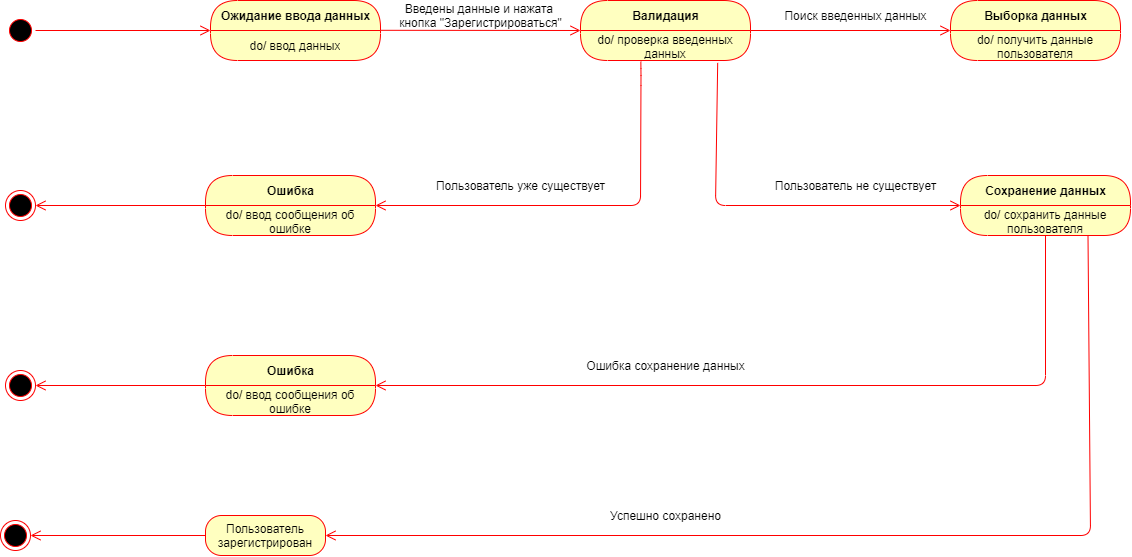

The diagram above was exported from draw.io. Its source (the exported page's mxGraphModel, read from the mxfile embedded in the PNG):
<mxGraphModel dx="756" dy="1216" grid="1" gridSize="10" guides="1" tooltips="1" connect="1" arrows="1" fold="1" page="1" pageScale="1" pageWidth="827" pageHeight="1169" math="0" shadow="0">
  <root>
    <mxCell id="0" />
    <mxCell id="1" parent="0" />
    <mxCell id="X2OKS_7C0zJDS41kBCyg-1" value="" style="ellipse;html=1;shape=startState;fillColor=#000000;strokeColor=#ff0000;" vertex="1" parent="1">
      <mxGeometry x="2045" y="2010" width="30" height="30" as="geometry" />
    </mxCell>
    <mxCell id="X2OKS_7C0zJDS41kBCyg-10" value="" style="html=1;verticalAlign=bottom;endArrow=open;endSize=8;strokeColor=#ff0000;exitX=1;exitY=0.5;exitDx=0;exitDy=0;entryX=0;entryY=0;entryDx=0;entryDy=0;" edge="1" parent="1" source="X2OKS_7C0zJDS41kBCyg-1" target="X2OKS_7C0zJDS41kBCyg-8">
      <mxGeometry relative="1" as="geometry">
        <mxPoint x="2375" y="2055" as="targetPoint" />
        <mxPoint x="2280" y="2025" as="sourcePoint" />
      </mxGeometry>
    </mxCell>
    <mxCell id="X2OKS_7C0zJDS41kBCyg-7" value="Ожидание ввода данных" style="swimlane;html=1;fontStyle=1;align=center;verticalAlign=middle;childLayout=stackLayout;horizontal=1;startSize=30;horizontalStack=0;resizeParent=0;resizeLast=1;container=0;fontColor=#000000;collapsible=0;rounded=1;arcSize=30;strokeColor=#ff0000;fillColor=#ffffc0;swimlaneFillColor=#ffffc0;dropTarget=0;" vertex="1" parent="1">
      <mxGeometry x="2250" y="1995" width="170" height="60" as="geometry" />
    </mxCell>
    <mxCell id="X2OKS_7C0zJDS41kBCyg-8" value="do/ ввод данных" style="text;html=1;strokeColor=none;fillColor=none;align=center;verticalAlign=middle;spacingLeft=4;spacingRight=4;whiteSpace=wrap;overflow=hidden;rotatable=0;fontColor=#000000;" vertex="1" parent="X2OKS_7C0zJDS41kBCyg-7">
      <mxGeometry y="30" width="170" height="30" as="geometry" />
    </mxCell>
    <mxCell id="X2OKS_7C0zJDS41kBCyg-11" value="" style="html=1;verticalAlign=bottom;endArrow=open;endSize=8;strokeColor=#ff0000;exitX=1;exitY=0.5;exitDx=0;exitDy=0;entryX=0;entryY=0.5;entryDx=0;entryDy=0;" edge="1" parent="1" target="X2OKS_7C0zJDS41kBCyg-13">
      <mxGeometry relative="1" as="geometry">
        <mxPoint x="2595" y="2024.8" as="targetPoint" />
        <mxPoint x="2420" y="2024.8" as="sourcePoint" />
      </mxGeometry>
    </mxCell>
    <mxCell id="X2OKS_7C0zJDS41kBCyg-15" value="Введены данные и нажата &lt;br&gt;кнопка &quot;Зарегистрироваться&quot;" style="text;html=1;align=center;verticalAlign=middle;resizable=0;points=[];autosize=1;" vertex="1" parent="1">
      <mxGeometry x="2430" y="1995" width="180" height="30" as="geometry" />
    </mxCell>
    <mxCell id="X2OKS_7C0zJDS41kBCyg-13" value="Валидация" style="swimlane;html=1;fontStyle=1;align=center;verticalAlign=middle;childLayout=stackLayout;horizontal=1;startSize=30;horizontalStack=0;resizeParent=0;resizeLast=1;container=0;fontColor=#000000;collapsible=0;rounded=1;arcSize=30;strokeColor=#ff0000;fillColor=#ffffc0;swimlaneFillColor=#ffffc0;dropTarget=0;" vertex="1" parent="1">
      <mxGeometry x="2620" y="1995" width="170" height="60" as="geometry" />
    </mxCell>
    <mxCell id="X2OKS_7C0zJDS41kBCyg-14" value="do/ проверка введенных данных" style="text;html=1;strokeColor=none;fillColor=none;align=center;verticalAlign=middle;spacingLeft=4;spacingRight=4;whiteSpace=wrap;overflow=hidden;rotatable=0;fontColor=#000000;" vertex="1" parent="X2OKS_7C0zJDS41kBCyg-13">
      <mxGeometry y="30" width="170" height="30" as="geometry" />
    </mxCell>
    <mxCell id="X2OKS_7C0zJDS41kBCyg-16" value="Ошибка" style="swimlane;html=1;fontStyle=1;align=center;verticalAlign=middle;childLayout=stackLayout;horizontal=1;startSize=30;horizontalStack=0;resizeParent=0;resizeLast=1;container=0;fontColor=#000000;collapsible=0;rounded=1;arcSize=30;strokeColor=#ff0000;fillColor=#ffffc0;swimlaneFillColor=#ffffc0;dropTarget=0;" vertex="1" parent="1">
      <mxGeometry x="2245" y="2170" width="170" height="60" as="geometry" />
    </mxCell>
    <mxCell id="X2OKS_7C0zJDS41kBCyg-17" value="do/ ввод сообщения об ошибке" style="text;html=1;strokeColor=none;fillColor=none;align=center;verticalAlign=middle;spacingLeft=4;spacingRight=4;whiteSpace=wrap;overflow=hidden;rotatable=0;fontColor=#000000;" vertex="1" parent="X2OKS_7C0zJDS41kBCyg-16">
      <mxGeometry y="30" width="170" height="30" as="geometry" />
    </mxCell>
    <mxCell id="X2OKS_7C0zJDS41kBCyg-20" value="" style="ellipse;html=1;shape=endState;fillColor=#000000;strokeColor=#ff0000;" vertex="1" parent="1">
      <mxGeometry x="2045" y="2185" width="30" height="30" as="geometry" />
    </mxCell>
    <mxCell id="X2OKS_7C0zJDS41kBCyg-23" value="" style="html=1;verticalAlign=bottom;endArrow=open;endSize=8;strokeColor=#ff0000;exitX=0;exitY=0;exitDx=0;exitDy=0;entryX=1;entryY=0.5;entryDx=0;entryDy=0;" edge="1" parent="1" source="X2OKS_7C0zJDS41kBCyg-17" target="X2OKS_7C0zJDS41kBCyg-20">
      <mxGeometry relative="1" as="geometry">
        <mxPoint x="2220" y="2120" as="targetPoint" />
        <mxPoint x="2044.9999999999823" y="2120" as="sourcePoint" />
      </mxGeometry>
    </mxCell>
    <mxCell id="X2OKS_7C0zJDS41kBCyg-24" value="" style="html=1;verticalAlign=bottom;endArrow=open;endSize=8;strokeColor=#ff0000;entryX=1;entryY=0;entryDx=0;entryDy=0;edgeStyle=orthogonalEdgeStyle;exitX=0.355;exitY=1.039;exitDx=0;exitDy=0;exitPerimeter=0;" edge="1" parent="1" source="X2OKS_7C0zJDS41kBCyg-14" target="X2OKS_7C0zJDS41kBCyg-17">
      <mxGeometry relative="1" as="geometry">
        <mxPoint x="2481" y="2120" as="targetPoint" />
        <mxPoint x="2705" y="2070" as="sourcePoint" />
        <Array as="points">
          <mxPoint x="2680" y="2070" />
          <mxPoint x="2680" y="2200" />
        </Array>
      </mxGeometry>
    </mxCell>
    <mxCell id="X2OKS_7C0zJDS41kBCyg-25" value="Пользователь уже существует" style="text;html=1;align=center;verticalAlign=middle;resizable=0;points=[];autosize=1;" vertex="1" parent="1">
      <mxGeometry x="2470" y="2170" width="180" height="20" as="geometry" />
    </mxCell>
    <mxCell id="X2OKS_7C0zJDS41kBCyg-28" value="" style="html=1;verticalAlign=bottom;endArrow=open;endSize=8;strokeColor=#ff0000;exitX=1;exitY=0.5;exitDx=0;exitDy=0;entryX=0;entryY=0;entryDx=0;entryDy=0;" edge="1" parent="1" target="X2OKS_7C0zJDS41kBCyg-27">
      <mxGeometry relative="1" as="geometry">
        <mxPoint x="2990" y="2025.2" as="targetPoint" />
        <mxPoint x="2790" y="2025.0000000000002" as="sourcePoint" />
      </mxGeometry>
    </mxCell>
    <mxCell id="X2OKS_7C0zJDS41kBCyg-26" value="Выборка данных" style="swimlane;html=1;fontStyle=1;align=center;verticalAlign=middle;childLayout=stackLayout;horizontal=1;startSize=30;horizontalStack=0;resizeParent=0;resizeLast=1;container=0;fontColor=#000000;collapsible=0;rounded=1;arcSize=30;strokeColor=#ff0000;fillColor=#ffffc0;swimlaneFillColor=#ffffc0;dropTarget=0;" vertex="1" parent="1">
      <mxGeometry x="2990" y="1995" width="170" height="60" as="geometry" />
    </mxCell>
    <mxCell id="X2OKS_7C0zJDS41kBCyg-27" value="do/ получить данные пользователя" style="text;html=1;strokeColor=none;fillColor=none;align=center;verticalAlign=middle;spacingLeft=4;spacingRight=4;whiteSpace=wrap;overflow=hidden;rotatable=0;fontColor=#000000;" vertex="1" parent="X2OKS_7C0zJDS41kBCyg-26">
      <mxGeometry y="30" width="170" height="30" as="geometry" />
    </mxCell>
    <mxCell id="X2OKS_7C0zJDS41kBCyg-29" value="Поиск введенных данных" style="text;html=1;align=center;verticalAlign=middle;resizable=0;points=[];autosize=1;" vertex="1" parent="1">
      <mxGeometry x="2814.5" y="2000" width="160" height="20" as="geometry" />
    </mxCell>
    <mxCell id="X2OKS_7C0zJDS41kBCyg-32" value="" style="html=1;verticalAlign=bottom;endArrow=open;endSize=8;strokeColor=#ff0000;edgeStyle=orthogonalEdgeStyle;exitX=0.807;exitY=1.08;exitDx=0;exitDy=0;exitPerimeter=0;entryX=0;entryY=0;entryDx=0;entryDy=0;" edge="1" parent="1" source="X2OKS_7C0zJDS41kBCyg-14" target="X2OKS_7C0zJDS41kBCyg-31">
      <mxGeometry relative="1" as="geometry">
        <mxPoint x="2990" y="2195" as="targetPoint" />
        <mxPoint x="2755.35" y="2071.17" as="sourcePoint" />
        <Array as="points">
          <mxPoint x="2755" y="2057" />
          <mxPoint x="2755" y="2200" />
        </Array>
      </mxGeometry>
    </mxCell>
    <mxCell id="X2OKS_7C0zJDS41kBCyg-30" value="Сохранение данных" style="swimlane;html=1;fontStyle=1;align=center;verticalAlign=middle;childLayout=stackLayout;horizontal=1;startSize=30;horizontalStack=0;resizeParent=0;resizeLast=1;container=0;fontColor=#000000;collapsible=0;rounded=1;arcSize=30;strokeColor=#ff0000;fillColor=#ffffc0;swimlaneFillColor=#ffffc0;dropTarget=0;" vertex="1" parent="1">
      <mxGeometry x="3000" y="2170" width="170" height="60" as="geometry" />
    </mxCell>
    <mxCell id="X2OKS_7C0zJDS41kBCyg-31" value="do/ сохранить данные пользователя" style="text;html=1;strokeColor=none;fillColor=none;align=center;verticalAlign=middle;spacingLeft=4;spacingRight=4;whiteSpace=wrap;overflow=hidden;rotatable=0;fontColor=#000000;" vertex="1" parent="X2OKS_7C0zJDS41kBCyg-30">
      <mxGeometry y="30" width="170" height="30" as="geometry" />
    </mxCell>
    <mxCell id="X2OKS_7C0zJDS41kBCyg-33" value="Пользователь не существует" style="text;html=1;align=center;verticalAlign=middle;resizable=0;points=[];autosize=1;" vertex="1" parent="1">
      <mxGeometry x="2805" y="2170" width="180" height="20" as="geometry" />
    </mxCell>
    <mxCell id="X2OKS_7C0zJDS41kBCyg-37" value="" style="ellipse;html=1;shape=endState;fillColor=#000000;strokeColor=#ff0000;" vertex="1" parent="1">
      <mxGeometry x="2045" y="2365" width="30" height="30" as="geometry" />
    </mxCell>
    <mxCell id="X2OKS_7C0zJDS41kBCyg-38" value="" style="html=1;verticalAlign=bottom;endArrow=open;endSize=8;strokeColor=#ff0000;exitX=0;exitY=0;exitDx=0;exitDy=0;entryX=1;entryY=0.5;entryDx=0;entryDy=0;" edge="1" parent="1" source="X2OKS_7C0zJDS41kBCyg-36" target="X2OKS_7C0zJDS41kBCyg-37">
      <mxGeometry relative="1" as="geometry">
        <mxPoint x="2220" y="2300" as="targetPoint" />
        <mxPoint x="2044.9999999999823" y="2300" as="sourcePoint" />
      </mxGeometry>
    </mxCell>
    <mxCell id="X2OKS_7C0zJDS41kBCyg-35" value="Ошибка" style="swimlane;html=1;fontStyle=1;align=center;verticalAlign=middle;childLayout=stackLayout;horizontal=1;startSize=30;horizontalStack=0;resizeParent=0;resizeLast=1;container=0;fontColor=#000000;collapsible=0;rounded=1;arcSize=30;strokeColor=#ff0000;fillColor=#ffffc0;swimlaneFillColor=#ffffc0;dropTarget=0;" vertex="1" parent="1">
      <mxGeometry x="2245" y="2350" width="170" height="60" as="geometry" />
    </mxCell>
    <mxCell id="X2OKS_7C0zJDS41kBCyg-36" value="do/ ввод сообщения об ошибке" style="text;html=1;strokeColor=none;fillColor=none;align=center;verticalAlign=middle;spacingLeft=4;spacingRight=4;whiteSpace=wrap;overflow=hidden;rotatable=0;fontColor=#000000;" vertex="1" parent="X2OKS_7C0zJDS41kBCyg-35">
      <mxGeometry y="30" width="170" height="30" as="geometry" />
    </mxCell>
    <mxCell id="X2OKS_7C0zJDS41kBCyg-39" value="" style="html=1;verticalAlign=bottom;endArrow=open;endSize=8;strokeColor=#ff0000;edgeStyle=orthogonalEdgeStyle;exitX=0.5;exitY=1;exitDx=0;exitDy=0;entryX=1;entryY=0;entryDx=0;entryDy=0;" edge="1" parent="1" source="X2OKS_7C0zJDS41kBCyg-31" target="X2OKS_7C0zJDS41kBCyg-36">
      <mxGeometry relative="1" as="geometry">
        <mxPoint x="3135" y="2472.6" as="targetPoint" />
        <mxPoint x="2892.19" y="2330" as="sourcePoint" />
        <Array as="points">
          <mxPoint x="3085" y="2380" />
        </Array>
      </mxGeometry>
    </mxCell>
    <mxCell id="X2OKS_7C0zJDS41kBCyg-40" value="Ошибка сохранение данных" style="text;html=1;align=center;verticalAlign=middle;resizable=0;points=[];autosize=1;" vertex="1" parent="1">
      <mxGeometry x="2620" y="2350" width="170" height="20" as="geometry" />
    </mxCell>
    <mxCell id="X2OKS_7C0zJDS41kBCyg-41" value="" style="ellipse;html=1;shape=endState;fillColor=#000000;strokeColor=#ff0000;" vertex="1" parent="1">
      <mxGeometry x="2040" y="2515" width="30" height="30" as="geometry" />
    </mxCell>
    <mxCell id="X2OKS_7C0zJDS41kBCyg-42" value="" style="html=1;verticalAlign=bottom;endArrow=open;endSize=8;strokeColor=#ff0000;exitX=0;exitY=0.5;exitDx=0;exitDy=0;entryX=1;entryY=0.5;entryDx=0;entryDy=0;" edge="1" parent="1" source="X2OKS_7C0zJDS41kBCyg-45" target="X2OKS_7C0zJDS41kBCyg-41">
      <mxGeometry relative="1" as="geometry">
        <mxPoint x="2215" y="2450" as="targetPoint" />
        <mxPoint x="2240" y="2529.9999999999995" as="sourcePoint" />
      </mxGeometry>
    </mxCell>
    <mxCell id="X2OKS_7C0zJDS41kBCyg-45" value="Пользователь&lt;br&gt;зарегистрирован" style="rounded=1;whiteSpace=wrap;html=1;arcSize=40;fontColor=#000000;fillColor=#ffffc0;strokeColor=#ff0000;" vertex="1" parent="1">
      <mxGeometry x="2245" y="2510" width="120" height="40" as="geometry" />
    </mxCell>
    <mxCell id="X2OKS_7C0zJDS41kBCyg-46" value="" style="html=1;verticalAlign=bottom;endArrow=open;endSize=8;strokeColor=#ff0000;edgeStyle=orthogonalEdgeStyle;exitX=0.75;exitY=1;exitDx=0;exitDy=0;entryX=1;entryY=0.5;entryDx=0;entryDy=0;" edge="1" parent="1" source="X2OKS_7C0zJDS41kBCyg-31" target="X2OKS_7C0zJDS41kBCyg-45">
      <mxGeometry relative="1" as="geometry">
        <mxPoint x="2460" y="2420" as="targetPoint" />
        <mxPoint x="3130" y="2270" as="sourcePoint" />
        <Array as="points">
          <mxPoint x="3130" y="2230" />
          <mxPoint x="3130" y="2530" />
        </Array>
      </mxGeometry>
    </mxCell>
    <mxCell id="X2OKS_7C0zJDS41kBCyg-47" value="Успешно сохранено" style="text;html=1;align=center;verticalAlign=middle;resizable=0;points=[];autosize=1;" vertex="1" parent="1">
      <mxGeometry x="2640" y="2500" width="130" height="20" as="geometry" />
    </mxCell>
  </root>
</mxGraphModel>